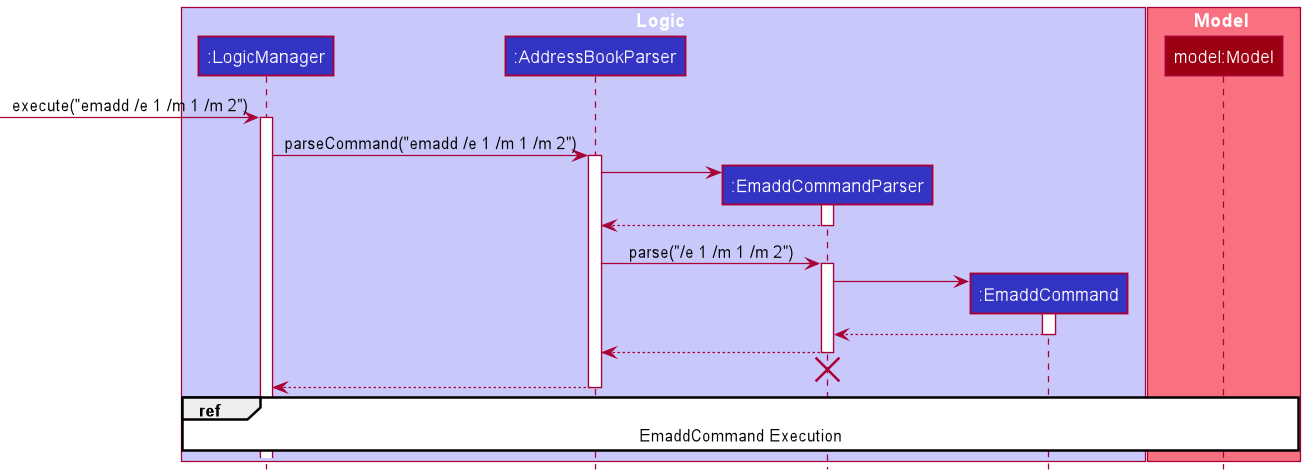

The diagram above was rendered by PlantUML. Its source (embedded in the PNG):
@startuml
!include style.puml

box Logic LOGIC_COLOR_T1
participant ":LogicManager" as LogicManager LOGIC_COLOR
participant ":AddressBookParser" as AddressBookParser LOGIC_COLOR
participant ":EmaddCommandParser" as EmaddCommandParser LOGIC_COLOR
participant ":EmaddCommand" as EmaddCommand LOGIC_COLOR
end box

box Model MODEL_COLOR_T1
participant "model:Model" as Model MODEL_COLOR
end box

[-> LogicManager : execute("emadd /e 1 /m 1 /m 2")
activate LogicManager

LogicManager -> AddressBookParser : parseCommand("emadd /e 1 /m 1 /m 2")
activate AddressBookParser

create EmaddCommandParser
AddressBookParser -> EmaddCommandParser
activate EmaddCommandParser

EmaddCommandParser --> AddressBookParser
deactivate EmaddCommandParser

AddressBookParser -> EmaddCommandParser : parse("/e 1 /m 1 /m 2")
activate EmaddCommandParser

create EmaddCommand
EmaddCommandParser -> EmaddCommand
activate EmaddCommand

EmaddCommand --> EmaddCommandParser : 
deactivate EmaddCommand

EmaddCommandParser --> AddressBookParser : 
deactivate EmaddCommandParser
'Hidden arrow to position the destroy marker below the end of the activation bar.
EmaddCommandParser -[hidden]-> AddressBookParser
destroy EmaddCommandParser

AddressBookParser --> LogicManager : 
deactivate AddressBookParser

ref over LogicManager, Model : EmaddCommand Execution
@enduml